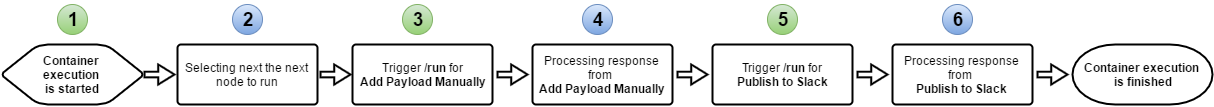

The diagram above was exported from draw.io. Its source (the exported page's mxGraphModel, read from the mxfile embedded in the PNG):
<mxGraphModel dx="1422" dy="355" grid="1" gridSize="10" guides="1" tooltips="1" connect="1" arrows="1" fold="1" page="1" pageScale="1" pageWidth="850" pageHeight="1100" background="#ffffff" math="0" shadow="0">
  <root>
    <mxCell id="0" />
    <mxCell id="1" parent="0" />
    <mxCell id="3" value="&lt;b&gt;Container&amp;nbsp;&lt;/b&gt;&lt;div&gt;&lt;b&gt;execution&amp;nbsp;&lt;/b&gt;&lt;div&gt;&lt;b&gt;is started&lt;/b&gt;&lt;/div&gt;&lt;/div&gt;" style="strokeWidth=2;html=1;shape=mxgraph.flowchart.preparation;whiteSpace=wrap;" vertex="1" parent="1">
      <mxGeometry x="5" y="100" width="140" height="60" as="geometry" />
    </mxCell>
    <mxCell id="4" value="Trigger &lt;b&gt;/run&lt;/b&gt; for&lt;div&gt;&lt;b&gt;Add Payload Manually&lt;/b&gt;&lt;/div&gt;" style="strokeWidth=2;html=1;shape=mxgraph.flowchart.process;whiteSpace=wrap;align=center;" vertex="1" parent="1">
      <mxGeometry x="355" y="100" width="140" height="60" as="geometry" />
    </mxCell>
    <mxCell id="5" value="Processing response from&amp;nbsp;&lt;div&gt;&lt;b&gt;Add Payload Manually&lt;/b&gt;&lt;/div&gt;" style="strokeWidth=2;html=1;shape=mxgraph.flowchart.process;whiteSpace=wrap;" vertex="1" parent="1">
      <mxGeometry x="535" y="100" width="140" height="60" as="geometry" />
    </mxCell>
    <mxCell id="6" value="" style="verticalLabelPosition=bottom;verticalAlign=top;html=1;strokeWidth=2;shape=mxgraph.arrows2.arrow;dy=0.72;dx=16.25;notch=0;" vertex="1" parent="1">
      <mxGeometry x="323" y="120" width="30" height="20" as="geometry" />
    </mxCell>
    <mxCell id="7" value="" style="verticalLabelPosition=bottom;verticalAlign=top;html=1;strokeWidth=2;shape=mxgraph.arrows2.arrow;dy=0.72;dx=16.25;notch=0;" vertex="1" parent="1">
      <mxGeometry x="500" y="120" width="30" height="20" as="geometry" />
    </mxCell>
    <mxCell id="12" value="Trigger &lt;b&gt;/run&lt;/b&gt; for&lt;div&gt;&lt;b&gt;Publish to Slack&lt;/b&gt;&lt;/div&gt;" style="strokeWidth=2;html=1;shape=mxgraph.flowchart.process;whiteSpace=wrap;align=center;" vertex="1" parent="1">
      <mxGeometry x="715" y="100" width="140" height="60" as="geometry" />
    </mxCell>
    <mxCell id="13" value="Processing response from&amp;nbsp;&lt;div&gt;&lt;b&gt;Publish to Slack&lt;/b&gt;&lt;/div&gt;" style="strokeWidth=2;html=1;shape=mxgraph.flowchart.process;whiteSpace=wrap;" vertex="1" parent="1">
      <mxGeometry x="895" y="100" width="140" height="60" as="geometry" />
    </mxCell>
    <mxCell id="14" value="" style="verticalLabelPosition=bottom;verticalAlign=top;html=1;strokeWidth=2;shape=mxgraph.arrows2.arrow;dy=0.72;dx=16.25;notch=0;" vertex="1" parent="1">
      <mxGeometry x="680" y="120" width="30" height="20" as="geometry" />
    </mxCell>
    <mxCell id="15" value="" style="verticalLabelPosition=bottom;verticalAlign=top;html=1;strokeWidth=2;shape=mxgraph.arrows2.arrow;dy=0.72;dx=16.25;notch=0;" vertex="1" parent="1">
      <mxGeometry x="860" y="120" width="30" height="20" as="geometry" />
    </mxCell>
    <mxCell id="16" value="" style="verticalLabelPosition=bottom;verticalAlign=top;html=1;strokeWidth=2;shape=mxgraph.arrows2.arrow;dy=0.72;dx=16.25;notch=0;" vertex="1" parent="1">
      <mxGeometry x="1040" y="120" width="30" height="20" as="geometry" />
    </mxCell>
    <mxCell id="17" value="&lt;b&gt;Container execution&amp;nbsp;&lt;/b&gt;&lt;div&gt;&lt;b&gt;is finished&lt;/b&gt;&lt;/div&gt;" style="strokeWidth=2;html=1;shape=mxgraph.flowchart.terminator;whiteSpace=wrap;align=center;" vertex="1" parent="1">
      <mxGeometry x="1075" y="100" width="140" height="60" as="geometry" />
    </mxCell>
    <mxCell id="18" value="&lt;b&gt;&lt;font style=&quot;font-size: 19px&quot;&gt;1&lt;/font&gt;&lt;/b&gt;" style="ellipse;whiteSpace=wrap;html=1;align=center;plain-green" vertex="1" parent="1">
      <mxGeometry x="60" y="60" width="30" height="30" as="geometry" />
    </mxCell>
    <mxCell id="19" value="&lt;b&gt;&lt;font style=&quot;font-size: 19px&quot;&gt;2&lt;/font&gt;&lt;/b&gt;" style="ellipse;whiteSpace=wrap;html=1;align=center;plain-blue" vertex="1" parent="1">
      <mxGeometry x="235" y="60" width="30" height="30" as="geometry" />
    </mxCell>
    <mxCell id="20" value="&lt;b&gt;&lt;font style=&quot;font-size: 19px&quot;&gt;3&lt;/font&gt;&lt;/b&gt;" style="ellipse;whiteSpace=wrap;html=1;align=center;plain-green" vertex="1" parent="1">
      <mxGeometry x="405" y="60" width="30" height="30" as="geometry" />
    </mxCell>
    <mxCell id="21" value="&lt;b&gt;&lt;font style=&quot;font-size: 19px&quot;&gt;4&lt;/font&gt;&lt;/b&gt;" style="ellipse;whiteSpace=wrap;html=1;align=center;plain-blue" vertex="1" parent="1">
      <mxGeometry x="585" y="60" width="30" height="30" as="geometry" />
    </mxCell>
    <mxCell id="22" value="&lt;b&gt;&lt;font style=&quot;font-size: 19px&quot;&gt;5&lt;/font&gt;&lt;/b&gt;" style="ellipse;whiteSpace=wrap;html=1;align=center;plain-green" vertex="1" parent="1">
      <mxGeometry x="770" y="60" width="30" height="30" as="geometry" />
    </mxCell>
    <mxCell id="23" value="&lt;b&gt;&lt;font style=&quot;font-size: 19px&quot;&gt;6&lt;/font&gt;&lt;/b&gt;" style="ellipse;whiteSpace=wrap;html=1;align=center;plain-blue" vertex="1" parent="1">
      <mxGeometry x="945" y="60" width="30" height="30" as="geometry" />
    </mxCell>
    <mxCell id="24" value="Selecting next the next node to run" style="strokeWidth=2;html=1;shape=mxgraph.flowchart.process;whiteSpace=wrap;" vertex="1" parent="1">
      <mxGeometry x="180" y="100" width="140" height="60" as="geometry" />
    </mxCell>
    <mxCell id="25" value="" style="verticalLabelPosition=bottom;verticalAlign=top;html=1;strokeWidth=2;shape=mxgraph.arrows2.arrow;dy=0.72;dx=16.25;notch=0;" vertex="1" parent="1">
      <mxGeometry x="147" y="120" width="30" height="20" as="geometry" />
    </mxCell>
    <mxCell id="26" style="edgeStyle=orthogonalEdgeStyle;rounded=0;html=1;exitX=1;exitY=0;entryX=1;entryY=0;jettySize=auto;orthogonalLoop=1;plain-blue" edge="1" parent="1" source="23" target="23">
      <mxGeometry relative="1" as="geometry" />
    </mxCell>
  </root>
</mxGraphModel>